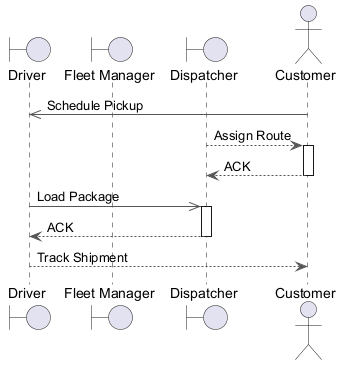

The diagram above was rendered by PlantUML. Its source (embedded in the PNG):
@startuml
skinparam backgroundColor #FFFFFF
skinparam classBackgroundColor #E8F4FA
skinparam classBorderColor #2C7DA0
skinparam ArrowColor #555555
boundary "Driver" as D
boundary "Fleet Manager" as FM
boundary "Dispatcher" as D2
actor "Customer" as C
C ->> D : Schedule Pickup
D2 --> C : Assign Route
activate C
C --> D2 : ACK
deactivate C
D ->> D2 : Load Package
activate D2
D2 --> D : ACK
deactivate D2
D --> C : Track Shipment
@enduml